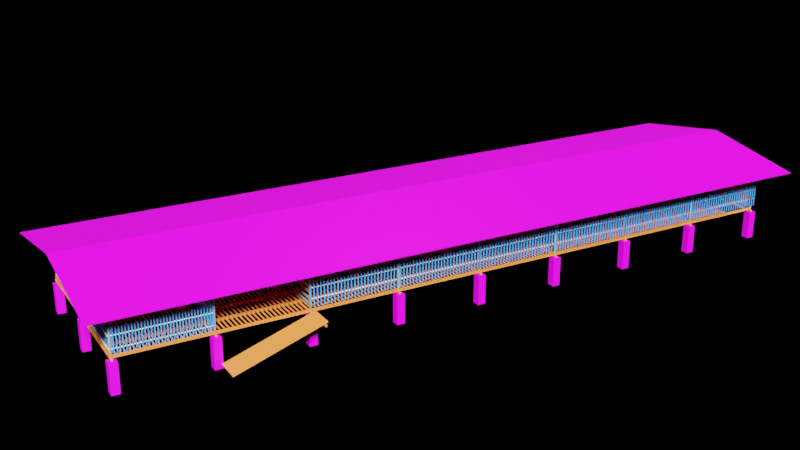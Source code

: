 # Source: kuojuan001_bind.blend  (saved by Blender 3.1.7; exported with 4.5.12 LTS)
import bpy
from mathutils import Matrix  # noqa: F401  (used for matrix-valued properties, if any)

bpy.ops.wm.read_factory_settings(use_empty=True)
scene = bpy.context.scene
scene.name = 'Scene'

# ---- collections
col_x = bpy.data.collections.new('弯羊圈'); scene.collection.children.link(col_x)
col_collection = bpy.data.collections.new('Collection'); scene.collection.children.link(col_collection)
col_x_1 = bpy.data.collections.new('大羊圈'); scene.collection.children.link(col_x_1)
col_1 = bpy.data.collections.new('1红专'); col_x_1.children.link(col_1)
col_2 = bpy.data.collections.new('2钢管'); col_x_1.children.link(col_2)
col_3 = bpy.data.collections.new('3千斤方'); col_x_1.children.link(col_3)
col_4 = bpy.data.collections.new('4羊床'); col_x_1.children.link(col_4)
col_5 = bpy.data.collections.new('5竹围栏'); col_x_1.children.link(col_5)
col_6 = bpy.data.collections.new('6胶合板'); col_x_1.children.link(col_6)
col_7 = bpy.data.collections.new('7屋顶小梁'); col_x_1.children.link(col_7)
col_8 = bpy.data.collections.new('8楼梯'); col_x_1.children.link(col_8)
col_9 = bpy.data.collections.new('9钢瓦'); col_x_1.children.link(col_9)
col_cheku = bpy.data.collections.new('cheku'); scene.collection.children.link(col_cheku)
col_x_2 = bpy.data.collections.new('基础'); scene.collection.children.link(col_x_2)
col_collection_6 = bpy.data.collections.new('Collection 6'); scene.collection.children.link(col_collection_6)

# ---- images (referenced by path relative to the original .blend; pixels are not part of the script)
import os
ASSET_DIR = os.environ.get("B2B_ASSET_DIR", "")  # directory of the original .blend (textures are referenced by path, not embedded)
HERE = os.path.dirname(os.path.abspath(__file__))  # packed textures are extracted next to this script under _unpacked/

def load_image(name, relpath, width, height, colorspace="sRGB"):
    """Load a texture the original file referenced (path relative to the .blend, or extracted next to this script)."""
    p = next((c for c in (os.path.join(HERE, relpath), os.path.join(ASSET_DIR, relpath)) if relpath and os.path.exists(c)), "")
    if p:
        img = bpy.data.images.load(p, check_existing=True)
        img.name = name
    else:  # same state as the original file: an image datablock whose file is absent (Cycles renders it pink)
        img = bpy.data.images.new(name, width, height)
        img.source = "FILE"
        img.filepath = "//" + (relpath or name)
    img.colorspace_settings.name = colorspace
    return img
img_blue_gangwa_jpg = load_image('blue_gangwa.jpg', 'blue_gangwa.jpg', 1024, 1024, 'sRGB')
img_redzhuan_jpg = load_image('redzhuan.jpg', 'redzhuan.jpg', 1024, 1024, 'sRGB')

# ---- materials (node trees are filled in below, after node groups)
mat_ganguang = bpy.data.materials.new('ganguang')
mat_caigangwac = bpy.data.materials.new('caigangwac')
mat_mu_se = bpy.data.materials.new('mu木se色')
mat_lanshebu = bpy.data.materials.new('lanshebu拦射不')
mat_red_zhuan = bpy.data.materials.new('red_zhuan')

# ---- material node trees
mat_ganguang.use_nodes = True; mat_ganguang.node_tree.nodes.clear()
_N = mat_ganguang.node_tree.nodes; _L = mat_ganguang.node_tree.links
n0 = _N.new('ShaderNodeBsdfPrincipled'); n0.name = 'Principled BSDF'; n0.location = (10, 300)
n0.distribution = 'GGX'
n0.subsurface_method = 'RANDOM_WALK_SKIN'
n0.inputs[3].default_value = 1.45
n0.inputs[27].default_value = (0.0, 0.0, 0.0, 1.0)
n0.inputs[28].default_value = 1.0
n1 = _N.new('ShaderNodeOutputMaterial'); n1.name = 'Material Output'; n1.location = (300, 300)
n2 = _N.new('ShaderNodeRGB'); n2.name = 'RGB'; n2.location = (-280, 280)
n2.outputs[0].default_value = (0.2572, 0.2613, 0.2738, 1.0)
_L.new(n0.outputs[0], n1.inputs[0])
_L.new(n2.outputs[0], n0.inputs[0])
n1.is_active_output = True
mat_caigangwac.use_nodes = True; mat_caigangwac.node_tree.nodes.clear()
_N = mat_caigangwac.node_tree.nodes; _L = mat_caigangwac.node_tree.links
n0 = _N.new('ShaderNodeBsdfPrincipled'); n0.name = 'Principled BSDF'; n0.location = (10, 300)
n0.distribution = 'GGX'
n0.subsurface_method = 'RANDOM_WALK_SKIN'
n0.inputs[3].default_value = 1.45
n0.inputs[27].default_value = (0.0, 0.0, 0.0, 1.0)
n0.inputs[28].default_value = 1.0
n1 = _N.new('ShaderNodeOutputMaterial'); n1.name = 'Material Output'; n1.location = (300, 300)
n2 = _N.new('ShaderNodeTexImage'); n2.name = '图像纹理'; n2.location = (-280, 280)
n2.image = img_blue_gangwa_jpg
_L.new(n0.outputs[0], n1.inputs[0])
_L.new(n2.outputs[0], n0.inputs[0])
n1.is_active_output = True
mat_mu_se.use_nodes = True; mat_mu_se.node_tree.nodes.clear()
_N = mat_mu_se.node_tree.nodes; _L = mat_mu_se.node_tree.links
n0 = _N.new('ShaderNodeBsdfPrincipled'); n0.name = 'Principled BSDF'; n0.location = (10, 300)
n0.distribution = 'GGX'
n0.subsurface_method = 'RANDOM_WALK_SKIN'
n0.inputs[0].default_value = (0.8, 0.1934, 0.04274, 1.0)
n0.inputs[3].default_value = 1.45
n0.inputs[27].default_value = (0.0, 0.0, 0.0, 1.0)
n0.inputs[28].default_value = 1.0
n1 = _N.new('ShaderNodeOutputMaterial'); n1.name = 'Material Output'; n1.location = (300, 300)
_L.new(n0.outputs[0], n1.inputs[0])
n1.is_active_output = True
mat_lanshebu.use_nodes = True; mat_lanshebu.node_tree.nodes.clear()
_N = mat_lanshebu.node_tree.nodes; _L = mat_lanshebu.node_tree.links
n0 = _N.new('ShaderNodeBsdfPrincipled'); n0.name = 'Principled BSDF'; n0.location = (10, 300)
n0.distribution = 'GGX'
n0.subsurface_method = 'RANDOM_WALK_SKIN'
n0.inputs[0].default_value = (0.05056, 0.2668, 0.8, 1.0)
n0.inputs[3].default_value = 1.45
n0.inputs[27].default_value = (0.0, 0.0, 0.0, 1.0)
n0.inputs[28].default_value = 1.0
n1 = _N.new('ShaderNodeOutputMaterial'); n1.name = 'Material Output'; n1.location = (300, 300)
_L.new(n0.outputs[0], n1.inputs[0])
n1.is_active_output = True
mat_red_zhuan.use_nodes = True; mat_red_zhuan.node_tree.nodes.clear()
_N = mat_red_zhuan.node_tree.nodes; _L = mat_red_zhuan.node_tree.links
n0 = _N.new('ShaderNodeBsdfPrincipled'); n0.name = 'Principled BSDF'; n0.location = (10, 300)
n0.distribution = 'GGX'
n0.subsurface_method = 'RANDOM_WALK_SKIN'
n0.inputs[3].default_value = 1.45
n0.inputs[27].default_value = (0.0, 0.0, 0.0, 1.0)
n0.inputs[28].default_value = 1.0
n1 = _N.new('ShaderNodeOutputMaterial'); n1.name = 'Material Output'; n1.location = (300, 300)
n2 = _N.new('ShaderNodeTexImage'); n2.name = '图像纹理'; n2.location = (-280, 280)
n2.image = img_redzhuan_jpg
_L.new(n0.outputs[0], n1.inputs[0])
_L.new(n2.outputs[0], n0.inputs[0])
n1.is_active_output = True

# ---- cameras
cam_x = bpy.data.cameras.new('摄像机')

# ---- lights
light_light_001 = bpy.data.lights.new('Light.001', 'POINT')
light_light_001.transmission_factor = 0.0
light_light_001.energy = 1000.0
light_light_001.shadow_soft_size = 0.1
light_light_001.shadow_maximum_resolution = 0.006
light_light_001.use_absolute_resolution = True
light_light = bpy.data.lights.new('Light', 'SUN')
light_light.color = (0.9056, 1.0, 0.9386)
light_light.specular_factor = 0.4715
light_light.diffuse_factor = 0.3057
light_light.transmission_factor = 0.0
light_light.volume_factor = 0.4508
light_light.angle = 0.1993
light_light.shadow_soft_size = 0.1
light_light.shadow_cascade_max_distance = 1000.0

# ---- meshes
me_002 = bpy.data.meshes.new('柱体.002')
me_002.from_pydata([(-2.325e-05, -0.02819, -0.5952), (-2.325e-05, -0.02819, 0.5952), (-0.007319, -0.02722, -0.5952), (-0.007319, -0.02722, 0.5952), (-0.01412, -0.0244, -0.5952), (-0.01412, -0.0244, 0.5952), (-0.01995, -0.01992, -0.5952), (-0.01995, -0.01992, 0.5952), (-0.02443, -0.01408, -0.5952), (-0.02443, -0.01408, 0.5952), (-0.02724, -0.007274, -0.5952), (-0.02724, -0.007274, 0.5952), (-0.02819, 2.386e-05, -0.5952), (-0.02819, 2.386e-05, 0.5952), (-0.02722, 0.007318, -0.5952), (-0.02722, 0.007318, 0.5952), (-0.0244, 0.01412, -0.5952), (-0.0244, 0.01412, 0.5952), (-0.01992, 0.01995, -0.5952), (-0.01992, 0.01995, 0.5952), (-0.01408, 0.02442, -0.5952), (-0.01408, 0.02442, 0.5952), (-0.007274, 0.02724, -0.5952), (-0.007274, 0.02724, 0.5952), (2.312e-05, 0.02819, -0.5952), (2.312e-05, 0.02819, 0.5952), (0.007319, 0.02722, -0.5952), (0.007319, 0.02722, 0.5952), (0.01412, 0.0244, -0.5952), (0.01412, 0.0244, 0.5952), (0.01995, 0.01992, -0.5952), (0.01995, 0.01992, 0.5952), (0.02443, 0.01408, -0.5952), (0.02443, 0.01408, 0.5952), (0.02724, 0.007274, -0.5952), (0.02724, 0.007274, 0.5952), (0.02819, -2.382e-05, -0.5952), (0.02819, -2.382e-05, 0.5952), (0.02722, -0.007319, -0.5952), (0.02722, -0.007319, 0.5952), (0.0244, -0.01412, -0.5952), (0.0244, -0.01412, 0.5952), (0.01992, -0.01995, -0.5952), (0.01992, -0.01995, 0.5952), (0.01408, -0.02442, -0.5952), (0.01408, -0.02442, 0.5952), (0.007274, -0.02724, -0.5952), (0.007274, -0.02724, 0.5952)], [], [(0, 1, 3, 2), (2, 3, 5, 4), (4, 5, 7, 6), (6, 7, 9, 8), (8, 9, 11, 10), (10, 11, 13, 12), (12, 13, 15, 14), (14, 15, 17, 16), (16, 17, 19, 18), (18, 19, 21, 20), (20, 21, 23, 22), (22, 23, 25, 24), (24, 25, 27, 26), (26, 27, 29, 28), (28, 29, 31, 30), (30, 31, 33, 32), (32, 33, 35, 34), (34, 35, 37, 36), (36, 37, 39, 38), (38, 39, 41, 40), (40, 41, 43, 42), (42, 43, 45, 44), (3, 1, 47, 45, 43, 41, 39, 37, 35, 33, 31, 29, 27, 25, 23, 21, 19, 17, 15, 13, 11, 9, 7, 5), (44, 45, 47, 46), (46, 47, 1, 0), (0, 2, 4, 6, 8, 10, 12, 14, 16, 18, 20, 22, 24, 26, 28, 30, 32, 34, 36, 38, 40, 42, 44, 46)])
_uv = me_002.uv_layers.new(name='UV 贴图')
_uv.uv.foreach_set('vector', [1.0, 0.5, 1.0, 1.0, 0.9583, 1.0, 0.9583, 0.5, 0.9583, 0.5, 0.9583, 1.0, 0.9167, 1.0, 0.9167, 0.5, 0.9167, 0.5, 0.9167, 1.0, 0.875, 1.0, 0.875, 0.5, 0.875, 0.5, 0.875, 1.0, 0.8333, 1.0, 0.8333, 0.5, 0.8333, 0.5, 0.8333, 1.0, 0.7917, 1.0, 0.7917, 0.5, 0.7917, 0.5, 0.7917, 1.0, 0.75, 1.0, 0.75, 0.5, 0.75, 0.5, 0.75, 1.0, 0.7083, 1.0, 0.7083, 0.5, 0.7083, 0.5, 0.7083, 1.0, 0.6667, 1.0, 0.6667, 0.5, 0.6667, 0.5, 0.6667, 1.0, 0.625, 1.0, 0.625, 0.5, 0.625, 0.5, 0.625, 1.0, 0.5833, 1.0, 0.5833, 0.5, 0.5833, 0.5, 0.5833, 1.0, 0.5417, 1.0, 0.5417, 0.5, 0.5417, 0.5, 0.5417, 1.0, 0.5, 1.0, 0.5, 0.5, 0.5, 0.5, 0.5, 1.0, 0.4583, 1.0, 0.4583, 0.5, 0.4583, 0.5, 0.4583, 1.0, 0.4167, 1.0, 0.4167, 0.5, 0.4167, 0.5, 0.4167, 1.0, 0.375, 1.0, 0.375, 0.5, 0.375, 0.5, 0.375, 1.0, 0.3333, 1.0, 0.3333, 0.5, 0.3333, 0.5, 0.3333, 1.0, 0.2917, 1.0, 0.2917, 0.5, 0.2917, 0.5, 0.2917, 1.0, 0.25, 1.0, 0.25, 0.5, 0.25, 0.5, 0.25, 1.0, 0.2083, 1.0, 0.2083, 0.5, 0.2083, 0.5, 0.2083, 1.0, 0.1667, 1.0, 0.1667, 0.5, 0.1667, 0.5, 0.1667, 1.0, 0.125, 1.0, 0.125, 0.5, 0.125, 0.5, 0.125, 1.0, 0.08333, 1.0, 0.08333, 0.5, 0.3121, 0.4818, 0.25, 0.49, 0.1879, 0.4818, 0.13, 0.4578, 0.08029, 0.4197, 0.04215, 0.37, 0.01818, 0.3121, 0.01, 0.25, 0.01818, 0.1879, 0.04215, 0.13, 0.08029, 0.08029, 0.13, 0.04215, 0.1879, 0.01818, 0.25, 0.01, 0.3121, 0.01818, 0.37, 0.04215, 0.4197, 0.08029, 0.4578, 0.13, 0.4818, 0.1879, 0.49, 0.25, 0.4818, 0.3121, 0.4578, 0.37, 0.4197, 0.4197, 0.37, 0.4578, 0.08333, 0.5, 0.08333, 1.0, 0.04167, 1.0, 0.04167, 0.5, 0.04167, 0.5, 0.04167, 1.0, -1.863e-07, 1.0, -1.863e-07, 0.5, 0.75, 0.49, 0.8121, 0.4818, 0.87, 0.4578, 0.9197, 0.4197, 0.9578, 0.37, 0.9818, 0.3121, 0.99, 0.25, 0.9818, 0.1879, 0.9578, 0.13, 0.9197, 0.08029, 0.87, 0.04215, 0.8121, 0.01818, 0.75, 0.01, 0.6879, 0.01818, 0.63, 0.04215, 0.5803, 0.08029, 0.5422, 0.13, 0.5182, 0.1879, 0.51, 0.25, 0.5182, 0.3121, 0.5422, 0.37, 0.5803, 0.4197, 0.63, 0.4578, 0.6879, 0.4818])
me_002.materials.append(mat_ganguang)
me_002.use_remesh_fix_poles = True
me_002.use_remesh_preserve_attributes = False
me_002.update()
me_001 = bpy.data.meshes.new('平面.001')
me_001.from_pydata([(-1.0, -1.0, -0.1115), (1.0, -1.0, -0.1115), (-1.0, 1.0, -0.1115), (1.0, 1.0, -0.1115), (-2.98e-08, -1.0, 0.1115), (-2.98e-08, 1.0, 0.1115)], [], [(4, 1, 3, 5), (0, 4, 5, 2)])
_uv = me_001.uv_layers.new(name='UV 贴图')
_uv.uv.foreach_set('vector', [0.5, 0.0, 1.0, 0.0, 1.0, 1.0, 0.5, 1.0, 0.0, 0.0, 0.5, 0.0, 0.5, 1.0, 0.0, 1.0])
me_001.materials.append(mat_caigangwac)
me_001.use_remesh_fix_poles = True
me_001.use_remesh_preserve_attributes = False
me_001.update()
me_014 = bpy.data.meshes.new('立方体.014')
me_014.from_pydata([(-1.0, -0.7271, -0.5239), (-1.0, -0.7271, 0.5239), (-1.0, 0.7271, -0.5239), (-1.0, 0.7271, 0.5239), (1.0, -0.7271, -0.5239), (1.0, -0.7271, 0.5239), (1.0, 0.7271, -0.5239), (1.0, 0.7271, 0.5239)], [], [(0, 1, 3, 2), (2, 3, 7, 6), (6, 7, 5, 4), (4, 5, 1, 0), (2, 6, 4, 0), (7, 3, 1, 5)])
_uv = me_014.uv_layers.new(name='UV 贴图')
_uv.uv.foreach_set('vector', [0.375, 0.0, 0.625, 0.0, 0.625, 0.25, 0.375, 0.25, 0.375, 0.25, 0.625, 0.25, 0.625, 0.5, 0.375, 0.5, 0.375, 0.5, 0.625, 0.5, 0.625, 0.75, 0.375, 0.75, 0.375, 0.75, 0.625, 0.75, 0.625, 1.0, 0.375, 1.0, 0.125, 0.5, 0.375, 0.5, 0.375, 0.75, 0.125, 0.75, 0.625, 0.5, 0.875, 0.5, 0.875, 0.75, 0.625, 0.75])
me_014.materials.append(mat_mu_se)
me_014.use_remesh_fix_poles = True
me_014.use_remesh_preserve_attributes = False
me_014.update()
me_017 = bpy.data.meshes.new('立方体.017')
me_017.from_pydata([(-0.6253, 255.7, -0.8342), (-0.6253, 255.7, 1.166), (-0.6253, 257.7, -0.8342), (-0.6253, 257.7, 1.166), (1.375, 255.7, -0.8342), (1.375, 255.7, 1.166), (1.375, 257.7, -0.8342), (1.375, 257.7, 1.166), (-0.6212, 257.7, -0.8342), (-0.6212, 257.7, 1.166), (-0.6212, 255.7, -0.8342), (-0.6212, 255.7, 1.166), (-0.6253, -0.1159, -0.8342), (-0.6253, -0.1159, 1.166), (-0.6212, -0.1159, 1.166), (-0.6212, -0.1159, -0.8342), (-0.6253, -2.086, -0.8342), (-0.6253, -2.086, 1.166), (-0.6212, -2.086, 1.166), (-0.6212, -2.086, -0.8342), (-0.6253, -0.1159, -0.8342), (-0.6212, -0.1159, -0.8342), (-0.6253, -2.086, -0.8342), (-0.6212, -2.086, -0.8342), (0.3674, -0.1159, 1.168), (0.3674, -0.1159, -0.8323), (0.3674, -2.086, 1.168), (0.3674, -2.086, -0.8323), (0.3791, -0.1159, 1.168), (0.3791, -0.1159, -0.8323), (0.3791, -2.086, 1.168), (0.3791, -2.086, -0.8323), (0.3674, -0.1159, -0.8323), (0.3674, -2.086, -0.8323), (0.3791, -0.1159, -0.8323), (0.3791, -2.086, -0.8323), (0.3674, -253.1, 1.168), (0.3674, -253.1, -0.8323), (0.3791, -253.1, 1.168), (0.3791, -253.1, -0.8323), (0.3674, -255.9, 1.168), (0.3674, -255.9, -0.8323), (0.3791, -255.9, 1.168), (0.3791, -255.9, -0.8323), (-0.1246, -253.1, 1.167), (-0.1246, -253.1, -0.8331), (-0.1246, -255.9, 1.167), (-0.1246, -255.9, -0.8331)], [], [(0, 1, 3, 2), (8, 9, 7, 6), (6, 7, 5, 4), (11, 1, 13, 14), (8, 6, 4, 10), (9, 3, 1, 11), (7, 9, 11, 5), (2, 8, 10, 0), (4, 5, 11, 10), (2, 3, 9, 8), (19, 16, 22, 23), (10, 11, 14, 15), (0, 10, 15, 12), (1, 0, 12, 13), (19, 18, 17, 16), (13, 12, 16, 17), (14, 18, 26, 24), (14, 13, 17, 18), (20, 21, 23, 22), (12, 15, 21, 20), (16, 12, 20, 22), (15, 19, 23, 21), (27, 25, 32, 33), (18, 19, 27, 26), (15, 14, 24, 25), (19, 15, 25, 27), (29, 28, 30, 31), (25, 24, 28, 29), (24, 26, 30, 28), (30, 26, 36, 38), (33, 32, 34, 35), (31, 27, 33, 35), (25, 29, 34, 32), (29, 31, 35, 34), (36, 37, 45, 44), (27, 31, 39, 37), (31, 30, 38, 39), (26, 27, 37, 36), (40, 41, 43, 42), (38, 36, 40, 42), (39, 38, 42, 43), (37, 39, 43, 41), (44, 45, 47, 46), (37, 41, 47, 45), (41, 40, 46, 47), (40, 36, 44, 46)])
_uv = me_017.uv_layers.new(name='UV 贴图')
_uv.uv.foreach_set('vector', [0.375, 0.0, 0.625, 0.0, 0.625, 0.25, 0.375, 0.25, 0.375, 0.375, 0.625, 0.375, 0.625, 0.5, 0.375, 0.5, 0.375, 0.5, 0.625, 0.5, 0.625, 0.75, 0.375, 0.75, 0.75, 0.75, 0.875, 0.75, 0.875, 0.75, 0.75, 0.75, 0.25, 0.5, 0.375, 0.5, 0.375, 0.75, 0.25, 0.75, 0.75, 0.5, 0.875, 0.5, 0.875, 0.75, 0.75, 0.75, 0.625, 0.5, 0.75, 0.5, 0.75, 0.75, 0.625, 0.75, 0.125, 0.5, 0.25, 0.5, 0.25, 0.75, 0.125, 0.75, 0.375, 0.75, 0.625, 0.75, 0.625, 0.875, 0.375, 0.875, 0.375, 0.25, 0.625, 0.25, 0.625, 0.375, 0.375, 0.375, 0.375, 0.875, 0.375, 1.0, 0.375, 1.0, 0.375, 0.875, 0.375, 0.875, 0.625, 0.875, 0.625, 0.875, 0.375, 0.875, 0.125, 0.75, 0.25, 0.75, 0.25, 0.75, 0.125, 0.75, 0.625, 0.0, 0.375, 0.0, 0.375, 0.0, 0.625, 0.0, 0.375, 0.875, 0.625, 0.875, 0.625, 1.0, 0.375, 1.0, 0.625, 0.0, 0.375, 0.0, 0.375, 0.0, 0.625, 0.0, 0.75, 0.75, 0.75, 0.75, 0.75, 0.75, 0.75, 0.75, 0.75, 0.75, 0.875, 0.75, 0.875, 0.75, 0.75, 0.75, 0.125, 0.75, 0.25, 0.75, 0.25, 0.75, 0.125, 0.75, 0.125, 0.75, 0.25, 0.75, 0.25, 0.75, 0.125, 0.75, 0.375, 0.0, 0.375, 0.0, 0.375, 0.0, 0.375, 0.0, 0.375, 0.875, 0.375, 0.875, 0.375, 0.875, 0.375, 0.875, 0.375, 0.875, 0.375, 0.875, 0.375, 0.875, 0.375, 0.875, 0.625, 0.875, 0.375, 0.875, 0.375, 0.875, 0.625, 0.875, 0.375, 0.875, 0.625, 0.875, 0.625, 0.875, 0.375, 0.875, 0.375, 0.875, 0.375, 0.875, 0.375, 0.875, 0.375, 0.875, 0.375, 0.875, 0.625, 0.875, 0.625, 0.875, 0.375, 0.875, 0.375, 0.875, 0.625, 0.875, 0.625, 0.875, 0.375, 0.875, 0.75, 0.75, 0.75, 0.75, 0.75, 0.75, 0.75, 0.75, 0.75, 0.75, 0.75, 0.75, 0.75, 0.75, 0.75, 0.75, 0.375, 0.875, 0.375, 0.875, 0.375, 0.875, 0.375, 0.875, 0.375, 0.875, 0.375, 0.875, 0.375, 0.875, 0.375, 0.875, 0.375, 0.875, 0.375, 0.875, 0.375, 0.875, 0.375, 0.875, 0.375, 0.875, 0.375, 0.875, 0.375, 0.875, 0.375, 0.875, 0.625, 0.875, 0.375, 0.875, 0.375, 0.875, 0.625, 0.875, 0.375, 0.875, 0.375, 0.875, 0.375, 0.875, 0.375, 0.875, 0.375, 0.875, 0.625, 0.875, 0.625, 0.875, 0.375, 0.875, 0.625, 0.875, 0.375, 0.875, 0.375, 0.875, 0.625, 0.875, 0.625, 0.875, 0.375, 0.875, 0.375, 0.875, 0.625, 0.875, 0.75, 0.75, 0.75, 0.75, 0.75, 0.75, 0.75, 0.75, 0.375, 0.875, 0.625, 0.875, 0.625, 0.875, 0.375, 0.875, 0.375, 0.875, 0.375, 0.875, 0.375, 0.875, 0.375, 0.875, 0.625, 0.875, 0.375, 0.875, 0.375, 0.875, 0.625, 0.875, 0.375, 0.875, 0.375, 0.875, 0.375, 0.875, 0.375, 0.875, 0.375, 0.875, 0.625, 0.875, 0.625, 0.875, 0.375, 0.875, 0.75, 0.75, 0.75, 0.75, 0.75, 0.75, 0.75, 0.75])
me_017.materials.append(None)
me_017.use_remesh_fix_poles = True
me_017.use_remesh_preserve_attributes = False
me_017.update()
me_018 = bpy.data.meshes.new('立方体.018')
me_018.from_pydata([(0.003949, -253.2, -1.0), (0.003949, -253.2, 1.0), (-0.003949, -253.2, -1.0), (-0.003949, -253.2, 1.0), (0.003949, 253.2, -1.0), (0.003949, 253.2, 1.0), (-0.003949, 253.2, -1.0), (-0.003949, 253.2, 1.0)], [], [(0, 1, 3, 2), (2, 3, 7, 6), (6, 7, 5, 4), (4, 5, 1, 0), (2, 6, 4, 0), (7, 3, 1, 5)])
_uv = me_018.uv_layers.new(name='UV 贴图')
_uv.uv.foreach_set('vector', [0.375, 0.0, 0.625, 0.0, 0.625, 0.25, 0.375, 0.25, 0.375, 0.25, 0.625, 0.25, 0.625, 0.5, 0.375, 0.5, 0.375, 0.5, 0.625, 0.5, 0.625, 0.75, 0.375, 0.75, 0.375, 0.75, 0.625, 0.75, 0.625, 1.0, 0.375, 1.0, 0.125, 0.5, 0.375, 0.5, 0.375, 0.75, 0.125, 0.75, 0.625, 0.5, 0.875, 0.5, 0.875, 0.75, 0.625, 0.75])
me_018.use_remesh_fix_poles = True
me_018.use_remesh_preserve_attributes = False
me_018.update()
me_019 = bpy.data.meshes.new('立方体.019')
me_019.from_pydata([(1.4, -0.1, 0.6523), (1.4, -0.1, 0.8523), (1.4, 0.1, 0.6523), (1.4, 0.1, 0.8523), (1.6, -0.1, 0.6523), (1.6, -0.1, 0.8523), (1.6, 0.1, 0.6523), (1.6, 0.1, 0.8523), (-1.463, 0.1, 0.6523), (-1.463, -0.1, 0.6523), (-1.463, -0.1, 0.8523), (-1.463, 0.1, 0.8523), (-1.61, 0.1, 0.6523), (-1.61, -0.1, 0.6523), (-1.61, -0.1, 0.8523), (-1.61, 0.1, 0.8523), (1.4, 0.1, -0.2246), (1.4, -0.1, -0.2246), (1.6, 0.1, -0.2246), (1.6, -0.1, -0.2246), (1.4, 0.1, -0.3702), (1.4, -0.1, -0.3702), (1.6, 0.1, -0.3702), (1.6, -0.1, -0.3702), (1.4, 0.1, -0.6973), (1.4, -0.1, -0.6973), (1.6, 0.1, -0.6973), (1.6, -0.1, -0.6973), (1.4, 0.1, -0.8703), (1.4, -0.1, -0.8703), (1.6, 0.1, -0.8703), (1.6, -0.1, -0.8703), (-1.463, 0.1, -0.6973), (-1.463, -0.1, -0.6973), (-1.463, 0.1, -0.8703), (-1.463, -0.1, -0.8703), (-1.61, 0.1, -0.6973), (-1.61, -0.1, -0.6973), (-1.61, 0.1, -0.8703), (-1.61, -0.1, -0.8703), (-1.463, 0.1, -0.3737), (-1.463, -0.1, -0.3737), (-1.61, 0.1, -0.3737), (-1.61, -0.1, -0.3737), (-1.463, 0.1, -0.2246), (-1.463, -0.1, -0.2246), (1.6, -0.1, 0.1879), (1.4, -0.1, 0.1879), (1.6, 0.1, 0.1879), (1.4, 0.1, 0.1879), (-1.61, 0.1, -0.2246), (-1.61, -0.1, -0.2246), (1.6, 0.1, 0.3566), (1.4, 0.1, 0.3566), (1.4, -0.1, 0.3566), (1.6, -0.1, 0.3566), (-1.463, 0.1, 0.1879), (-1.61, 0.1, 0.1879), (-1.61, -0.1, 0.1879), (-1.463, -0.1, 0.1879), (-1.61, -0.1, 0.3566), (-1.463, 0.1, 0.3566), (-1.61, 0.1, 0.3566), (-1.463, -0.1, 0.3566)], [], [(3, 2, 8, 11), (2, 3, 7, 6), (6, 7, 5, 4), (4, 5, 1, 0), (48, 46, 19, 18), (7, 3, 1, 5), (10, 11, 15, 14), (0, 1, 10, 9), (1, 3, 11, 10), (2, 0, 9, 8), (13, 14, 15, 12), (58, 57, 50, 51), (11, 8, 12, 15), (9, 10, 14, 13), (19, 17, 21, 23), (46, 47, 17, 19), (49, 48, 18, 16), (47, 49, 16, 17), (22, 23, 27, 26), (16, 18, 22, 20), (18, 19, 23, 22), (21, 17, 45, 41), (27, 25, 29, 31), (21, 20, 24, 25), (23, 21, 25, 27), (20, 22, 26, 24), (28, 30, 31, 29), (24, 26, 30, 28), (26, 27, 31, 30), (29, 25, 33, 35), (35, 33, 37, 39), (28, 29, 35, 34), (24, 28, 34, 32), (25, 24, 32, 33), (37, 36, 38, 39), (33, 32, 40, 41), (32, 34, 38, 36), (34, 35, 39, 38), (51, 50, 42, 43), (32, 36, 42, 40), (37, 33, 41, 43), (36, 37, 43, 42), (20, 21, 41, 40), (16, 20, 40, 44), (17, 16, 44, 45), (45, 51, 43, 41), (57, 56, 44, 50), (56, 59, 45, 44), (59, 58, 51, 45), (50, 44, 40, 42), (53, 52, 48, 49), (55, 54, 47, 46), (52, 55, 46, 48), (6, 4, 55, 52), (4, 0, 54, 55), (2, 6, 52, 53), (0, 2, 53, 54), (63, 60, 58, 59), (63, 59, 47, 54), (62, 61, 56, 57), (60, 62, 57, 58), (13, 12, 62, 60), (12, 8, 61, 62), (8, 9, 63, 61), (9, 13, 60, 63), (61, 63, 54, 53), (56, 61, 53, 49), (59, 56, 49, 47)])
_uv = me_019.uv_layers.new(name='UV 贴图')
_uv.uv.foreach_set('vector', [0.625, 0.25, 0.375, 0.25, 0.375, 0.25, 0.625, 0.25, 0.375, 0.25, 0.625, 0.25, 0.625, 0.5, 0.375, 0.5, 0.375, 0.5, 0.625, 0.5, 0.625, 0.75, 0.375, 0.75, 0.375, 0.75, 0.625, 0.75, 0.625, 1.0, 0.375, 1.0, 0.375, 0.5, 0.375, 0.75, 0.375, 0.75, 0.375, 0.5, 0.625, 0.5, 0.875, 0.5, 0.875, 0.75, 0.625, 0.75, 0.875, 0.75, 0.875, 0.5, 0.875, 0.5, 0.875, 0.75, 0.375, 1.0, 0.625, 1.0, 0.625, 1.0, 0.375, 1.0, 0.875, 0.75, 0.875, 0.5, 0.875, 0.5, 0.875, 0.75, 0.125, 0.5, 0.125, 0.75, 0.125, 0.75, 0.125, 0.5, 0.375, 0.0, 0.625, 0.0, 0.625, 0.25, 0.375, 0.25, 0.375, 0.0, 0.375, 0.25, 0.375, 0.25, 0.375, 0.0, 0.625, 0.25, 0.375, 0.25, 0.375, 0.25, 0.625, 0.25, 0.375, 1.0, 0.625, 1.0, 0.625, 1.0, 0.375, 1.0, 0.375, 0.75, 0.375, 1.0, 0.375, 1.0, 0.375, 0.75, 0.375, 0.75, 0.375, 1.0, 0.375, 1.0, 0.375, 0.75, 0.375, 0.25, 0.375, 0.5, 0.375, 0.5, 0.375, 0.25, 0.125, 0.75, 0.125, 0.5, 0.125, 0.5, 0.125, 0.75, 0.375, 0.5, 0.375, 0.75, 0.375, 0.75, 0.375, 0.5, 0.375, 0.25, 0.375, 0.5, 0.375, 0.5, 0.375, 0.25, 0.375, 0.5, 0.375, 0.75, 0.375, 0.75, 0.375, 0.5, 0.375, 1.0, 0.375, 1.0, 0.375, 1.0, 0.375, 1.0, 0.375, 0.75, 0.375, 1.0, 0.375, 1.0, 0.375, 0.75, 0.125, 0.75, 0.125, 0.5, 0.125, 0.5, 0.125, 0.75, 0.375, 0.75, 0.375, 1.0, 0.375, 1.0, 0.375, 0.75, 0.375, 0.25, 0.375, 0.5, 0.375, 0.5, 0.375, 0.25, 0.125, 0.5, 0.375, 0.5, 0.375, 0.75, 0.125, 0.75, 0.375, 0.25, 0.375, 0.5, 0.375, 0.5, 0.375, 0.25, 0.375, 0.5, 0.375, 0.75, 0.375, 0.75, 0.375, 0.5, 0.375, 1.0, 0.375, 1.0, 0.375, 1.0, 0.375, 1.0, 0.375, 1.0, 0.375, 1.0, 0.375, 1.0, 0.375, 1.0, 0.125, 0.5, 0.125, 0.75, 0.125, 0.75, 0.125, 0.5, 0.375, 0.25, 0.375, 0.25, 0.375, 0.25, 0.375, 0.25, 0.125, 0.75, 0.125, 0.5, 0.125, 0.5, 0.125, 0.75, 0.125, 0.75, 0.125, 0.5, 0.125, 0.5, 0.125, 0.75, 0.125, 0.75, 0.125, 0.5, 0.125, 0.5, 0.125, 0.75, 0.375, 0.25, 0.375, 0.25, 0.375, 0.25, 0.375, 0.25, 0.125, 0.5, 0.125, 0.75, 0.125, 0.75, 0.125, 0.5, 0.375, 0.0, 0.375, 0.25, 0.125, 0.5, 0.125, 0.75, 0.375, 0.25, 0.375, 0.25, 0.375, 0.25, 0.375, 0.25, 0.375, 1.0, 0.375, 1.0, 0.375, 1.0, 0.375, 1.0, 0.125, 0.5, 0.125, 0.75, 0.125, 0.75, 0.125, 0.5, 0.125, 0.5, 0.125, 0.75, 0.125, 0.75, 0.125, 0.5, 0.375, 0.25, 0.375, 0.25, 0.375, 0.25, 0.375, 0.25, 0.125, 0.75, 0.125, 0.5, 0.125, 0.5, 0.125, 0.75, 0.375, 1.0, 0.375, 1.0, 0.375, 1.0, 0.375, 1.0, 0.375, 0.25, 0.375, 0.25, 0.375, 0.25, 0.375, 0.25, 0.125, 0.5, 0.125, 0.75, 0.125, 0.75, 0.125, 0.5, 0.375, 1.0, 0.375, 1.0, 0.375, 1.0, 0.375, 1.0, 0.375, 0.25, 0.375, 0.25, 0.375, 0.25, 0.375, 0.25, 0.375, 0.25, 0.375, 0.5, 0.375, 0.5, 0.375, 0.25, 0.375, 0.75, 0.375, 1.0, 0.375, 1.0, 0.375, 0.75, 0.375, 0.5, 0.375, 0.75, 0.375, 0.75, 0.375, 0.5, 0.375, 0.5, 0.375, 0.75, 0.375, 0.75, 0.375, 0.5, 0.375, 0.75, 0.375, 1.0, 0.375, 1.0, 0.375, 0.75, 0.375, 0.25, 0.375, 0.5, 0.375, 0.5, 0.375, 0.25, 0.125, 0.75, 0.125, 0.5, 0.125, 0.5, 0.125, 0.75, 0.375, 1.0, 0.375, 1.0, 0.375, 1.0, 0.375, 1.0, 0.375, 1.0, 0.375, 1.0, 0.375, 1.0, 0.375, 1.0, 0.375, 0.25, 0.375, 0.25, 0.375, 0.25, 0.375, 0.25, 0.375, 0.0, 0.375, 0.25, 0.375, 0.25, 0.375, 0.0, 0.375, 0.0, 0.375, 0.25, 0.375, 0.25, 0.375, 0.0, 0.375, 0.25, 0.375, 0.25, 0.375, 0.25, 0.375, 0.25, 0.125, 0.5, 0.125, 0.75, 0.125, 0.75, 0.125, 0.5, 0.375, 1.0, 0.375, 1.0, 0.375, 1.0, 0.375, 1.0, 0.125, 0.5, 0.125, 0.75, 0.125, 0.75, 0.125, 0.5, 0.375, 0.25, 0.375, 0.25, 0.375, 0.25, 0.375, 0.25, 0.125, 0.75, 0.125, 0.5, 0.125, 0.5, 0.125, 0.75])
me_019.materials.append(mat_ganguang)
me_019.use_remesh_fix_poles = True
me_019.use_remesh_preserve_attributes = False
me_019.update()
me_020 = bpy.data.meshes.new('立方体.020')
me_020.from_pydata([(-0.14, -0.14, -0.14), (-0.14, -0.14, 0.14), (-0.14, 0.14, -0.14), (-0.14, 0.14, 0.14), (0.14, -0.14, -0.14), (0.14, -0.14, 0.14), (0.14, 0.14, -0.14), (0.14, 0.14, 0.14)], [], [(0, 1, 3, 2), (2, 3, 7, 6), (6, 7, 5, 4), (4, 5, 1, 0), (2, 6, 4, 0), (7, 3, 1, 5)])
_uv = me_020.uv_layers.new(name='UV 贴图')
_uv.uv.foreach_set('vector', [0.375, 0.0, 0.625, 0.0, 0.625, 0.25, 0.375, 0.25, 0.375, 0.25, 0.625, 0.25, 0.625, 0.5, 0.375, 0.5, 0.375, 0.5, 0.625, 0.5, 0.625, 0.75, 0.375, 0.75, 0.375, 0.75, 0.625, 0.75, 0.625, 1.0, 0.375, 1.0, 0.125, 0.5, 0.375, 0.5, 0.375, 0.75, 0.125, 0.75, 0.625, 0.5, 0.875, 0.5, 0.875, 0.75, 0.625, 0.75])
me_020.materials.append(None)
me_020.use_remesh_fix_poles = True
me_020.use_remesh_preserve_attributes = False
me_020.update()
me_025 = bpy.data.meshes.new('立方体.025')
me_025.from_pydata([(-0.14, -0.14, -0.14), (-0.14, -0.14, 0.14), (-0.14, 0.14, -0.14), (-0.14, 0.14, 0.14), (0.14, -0.14, -0.14), (0.14, -0.14, 0.14), (0.14, 0.14, -0.14), (0.14, 0.14, 0.14)], [], [(0, 1, 3, 2), (2, 3, 7, 6), (6, 7, 5, 4), (4, 5, 1, 0), (2, 6, 4, 0), (7, 3, 1, 5)])
_uv = me_025.uv_layers.new(name='UV 贴图')
_uv.uv.foreach_set('vector', [0.375, 0.0, 0.625, 0.0, 0.625, 0.25, 0.375, 0.25, 0.375, 0.25, 0.625, 0.25, 0.625, 0.5, 0.375, 0.5, 0.375, 0.5, 0.625, 0.5, 0.625, 0.75, 0.375, 0.75, 0.375, 0.75, 0.625, 0.75, 0.625, 1.0, 0.375, 1.0, 0.125, 0.5, 0.375, 0.5, 0.375, 0.75, 0.125, 0.75, 0.625, 0.5, 0.875, 0.5, 0.875, 0.75, 0.625, 0.75])
me_025.materials.append(None)
me_025.use_remesh_fix_poles = True
me_025.use_remesh_preserve_attributes = False
me_025.update()
me_026 = bpy.data.meshes.new('立方体.026')
me_026.from_pydata([(-1.0, -1.0, -1.0), (-1.0, -1.0, 1.0), (-1.0, 1.0, -1.0), (-1.0, 1.0, 1.0), (1.0, -1.0, -1.0), (1.0, -1.0, 1.0), (1.0, 1.0, -1.0), (1.0, 1.0, 1.0)], [], [(0, 1, 3, 2), (2, 3, 7, 6), (6, 7, 5, 4), (4, 5, 1, 0), (2, 6, 4, 0), (7, 3, 1, 5)])
_uv = me_026.uv_layers.new(name='UV 贴图')
_uv.uv.foreach_set('vector', [0.375, 0.0, 0.625, 0.0, 0.625, 0.25, 0.375, 0.25, 0.375, 0.25, 0.625, 0.25, 0.625, 0.5, 0.375, 0.5, 0.375, 0.5, 0.625, 0.5, 0.625, 0.75, 0.375, 0.75, 0.375, 0.75, 0.625, 0.75, 0.625, 1.0, 0.375, 1.0, 0.125, 0.5, 0.375, 0.5, 0.375, 0.75, 0.125, 0.75, 0.625, 0.5, 0.875, 0.5, 0.875, 0.75, 0.625, 0.75])
me_026.materials.append(mat_mu_se)
me_026.use_remesh_fix_poles = True
me_026.use_remesh_preserve_attributes = False
me_026.update()
me_027 = bpy.data.meshes.new('立方体.027')
me_027.from_pydata([(-1.0, -1.0, -1.0), (-1.0, -1.0, 1.0), (-1.0, 1.0, -1.0), (-1.0, 1.0, 1.0), (1.0, -1.0, -1.0), (1.0, -1.0, 1.0), (1.0, 1.0, -1.0), (1.0, 1.0, 1.0)], [], [(0, 1, 3, 2), (2, 3, 7, 6), (6, 7, 5, 4), (4, 5, 1, 0), (2, 6, 4, 0), (7, 3, 1, 5)])
_uv = me_027.uv_layers.new(name='UV 贴图')
_uv.uv.foreach_set('vector', [0.375, 0.0, 0.625, 0.0, 0.625, 0.25, 0.375, 0.25, 0.375, 0.25, 0.625, 0.25, 0.625, 0.5, 0.375, 0.5, 0.375, 0.5, 0.625, 0.5, 0.625, 0.75, 0.375, 0.75, 0.375, 0.75, 0.625, 0.75, 0.625, 1.0, 0.375, 1.0, 0.125, 0.5, 0.375, 0.5, 0.375, 0.75, 0.125, 0.75, 0.625, 0.5, 0.875, 0.5, 0.875, 0.75, 0.625, 0.75])
me_027.materials.append(mat_mu_se)
me_027.use_remesh_fix_poles = True
me_027.use_remesh_preserve_attributes = False
me_027.update()
me_028 = bpy.data.meshes.new('立方体.028')
me_028.from_pydata([(-0.01104, -0.01104, -0.1964), (-0.01104, -0.01104, 0.1964), (-0.01104, 0.01104, -0.1964), (-0.01104, 0.01104, 0.1964), (0.01104, -0.01104, -0.1964), (0.01104, -0.01104, 0.1964), (0.01104, 0.01104, -0.1964), (0.01104, 0.01104, 0.1964)], [], [(0, 1, 3, 2), (2, 3, 7, 6), (6, 7, 5, 4), (4, 5, 1, 0), (2, 6, 4, 0), (7, 3, 1, 5)])
_uv = me_028.uv_layers.new(name='UV 贴图')
_uv.uv.foreach_set('vector', [0.375, 0.0, 0.625, 0.0, 0.625, 0.25, 0.375, 0.25, 0.375, 0.25, 0.625, 0.25, 0.625, 0.5, 0.375, 0.5, 0.375, 0.5, 0.625, 0.5, 0.625, 0.75, 0.375, 0.75, 0.375, 0.75, 0.625, 0.75, 0.625, 1.0, 0.375, 1.0, 0.125, 0.5, 0.375, 0.5, 0.375, 0.75, 0.125, 0.75, 0.625, 0.5, 0.875, 0.5, 0.875, 0.75, 0.625, 0.75])
me_028.materials.append(mat_lanshebu)
me_028.use_remesh_fix_poles = True
me_028.use_remesh_preserve_attributes = False
me_028.update()
me_029 = bpy.data.meshes.new('立方体.029')
me_029.from_pydata([(-0.01104, -0.01104, -0.1964), (-0.01104, -0.01104, 0.1964), (-0.01104, 0.01104, -0.1964), (-0.01104, 0.01104, 0.1964), (0.01104, -0.01104, -0.1964), (0.01104, -0.01104, 0.1964), (0.01104, 0.01104, -0.1964), (0.01104, 0.01104, 0.1964)], [], [(0, 1, 3, 2), (2, 3, 7, 6), (6, 7, 5, 4), (4, 5, 1, 0), (2, 6, 4, 0), (7, 3, 1, 5)])
_uv = me_029.uv_layers.new(name='UV 贴图')
_uv.uv.foreach_set('vector', [0.375, 0.0, 0.625, 0.0, 0.625, 0.25, 0.375, 0.25, 0.375, 0.25, 0.625, 0.25, 0.625, 0.5, 0.375, 0.5, 0.375, 0.5, 0.625, 0.5, 0.625, 0.75, 0.375, 0.75, 0.375, 0.75, 0.625, 0.75, 0.625, 1.0, 0.375, 1.0, 0.125, 0.5, 0.375, 0.5, 0.375, 0.75, 0.125, 0.75, 0.625, 0.5, 0.875, 0.5, 0.875, 0.75, 0.625, 0.75])
me_029.materials.append(mat_lanshebu)
me_029.use_remesh_fix_poles = True
me_029.use_remesh_preserve_attributes = False
me_029.update()
me_030 = bpy.data.meshes.new('立方体.030')
me_030.from_pydata([(-0.01104, -0.01104, -0.1964), (-0.01104, -0.01104, 0.1964), (-0.01104, 0.01104, -0.1964), (-0.01104, 0.01104, 0.1964), (0.01104, -0.01104, -0.1964), (0.01104, -0.01104, 0.1964), (0.01104, 0.01104, -0.1964), (0.01104, 0.01104, 0.1964)], [], [(0, 1, 3, 2), (2, 3, 7, 6), (6, 7, 5, 4), (4, 5, 1, 0), (2, 6, 4, 0), (7, 3, 1, 5)])
_uv = me_030.uv_layers.new(name='UV 贴图')
_uv.uv.foreach_set('vector', [0.375, 0.0, 0.625, 0.0, 0.625, 0.25, 0.375, 0.25, 0.375, 0.25, 0.625, 0.25, 0.625, 0.5, 0.375, 0.5, 0.375, 0.5, 0.625, 0.5, 0.625, 0.75, 0.375, 0.75, 0.375, 0.75, 0.625, 0.75, 0.625, 1.0, 0.375, 1.0, 0.125, 0.5, 0.375, 0.5, 0.375, 0.75, 0.125, 0.75, 0.625, 0.5, 0.875, 0.5, 0.875, 0.75, 0.625, 0.75])
me_030.materials.append(mat_lanshebu)
me_030.use_remesh_fix_poles = True
me_030.use_remesh_preserve_attributes = False
me_030.update()
me_031 = bpy.data.meshes.new('立方体.031')
me_031.from_pydata([(-0.01104, -0.01104, -0.1964), (-0.01104, -0.01104, 0.1964), (-0.01104, 0.01104, -0.1964), (-0.01104, 0.01104, 0.1964), (0.01104, -0.01104, -0.1964), (0.01104, -0.01104, 0.1964), (0.01104, 0.01104, -0.1964), (0.01104, 0.01104, 0.1964)], [], [(0, 1, 3, 2), (2, 3, 7, 6), (6, 7, 5, 4), (4, 5, 1, 0), (2, 6, 4, 0), (7, 3, 1, 5)])
_uv = me_031.uv_layers.new(name='UV 贴图')
_uv.uv.foreach_set('vector', [0.375, 0.0, 0.625, 0.0, 0.625, 0.25, 0.375, 0.25, 0.375, 0.25, 0.625, 0.25, 0.625, 0.5, 0.375, 0.5, 0.375, 0.5, 0.625, 0.5, 0.625, 0.75, 0.375, 0.75, 0.375, 0.75, 0.625, 0.75, 0.625, 1.0, 0.375, 1.0, 0.125, 0.5, 0.375, 0.5, 0.375, 0.75, 0.125, 0.75, 0.625, 0.5, 0.875, 0.5, 0.875, 0.75, 0.625, 0.75])
me_031.materials.append(mat_lanshebu)
me_031.use_remesh_fix_poles = True
me_031.use_remesh_preserve_attributes = False
me_031.update()
me_032 = bpy.data.meshes.new('立方体.032')
me_032.from_pydata([(-0.01104, -0.01104, -0.1964), (-0.01104, -0.01104, 0.1964), (-0.01104, 0.01104, -0.1964), (-0.01104, 0.01104, 0.1964), (0.01104, -0.01104, -0.1964), (0.01104, -0.01104, 0.1964), (0.01104, 0.01104, -0.1964), (0.01104, 0.01104, 0.1964)], [], [(0, 1, 3, 2), (2, 3, 7, 6), (6, 7, 5, 4), (4, 5, 1, 0), (2, 6, 4, 0), (7, 3, 1, 5)])
_uv = me_032.uv_layers.new(name='UV 贴图')
_uv.uv.foreach_set('vector', [0.375, 0.0, 0.625, 0.0, 0.625, 0.25, 0.375, 0.25, 0.375, 0.25, 0.625, 0.25, 0.625, 0.5, 0.375, 0.5, 0.375, 0.5, 0.625, 0.5, 0.625, 0.75, 0.375, 0.75, 0.375, 0.75, 0.625, 0.75, 0.625, 1.0, 0.375, 1.0, 0.125, 0.5, 0.375, 0.5, 0.375, 0.75, 0.125, 0.75, 0.625, 0.5, 0.875, 0.5, 0.875, 0.75, 0.625, 0.75])
me_032.materials.append(mat_lanshebu)
me_032.use_remesh_fix_poles = True
me_032.use_remesh_preserve_attributes = False
me_032.update()
me_033 = bpy.data.meshes.new('立方体.033')
me_033.from_pydata([(-0.01104, -0.01104, -0.2559), (-0.01104, -0.01104, 0.2559), (-0.01104, 0.01104, -0.2559), (-0.01104, 0.01104, 0.2559), (0.01104, -0.01104, -0.2559), (0.01104, -0.01104, 0.2559), (0.01104, 0.01104, -0.2559), (0.01104, 0.01104, 0.2559)], [], [(0, 1, 3, 2), (2, 3, 7, 6), (6, 7, 5, 4), (4, 5, 1, 0), (2, 6, 4, 0), (7, 3, 1, 5)])
_uv = me_033.uv_layers.new(name='UV 贴图')
_uv.uv.foreach_set('vector', [0.375, 0.0, 0.625, 0.0, 0.625, 0.25, 0.375, 0.25, 0.375, 0.25, 0.625, 0.25, 0.625, 0.5, 0.375, 0.5, 0.375, 0.5, 0.625, 0.5, 0.625, 0.75, 0.375, 0.75, 0.375, 0.75, 0.625, 0.75, 0.625, 1.0, 0.375, 1.0, 0.125, 0.5, 0.375, 0.5, 0.375, 0.75, 0.125, 0.75, 0.625, 0.5, 0.875, 0.5, 0.875, 0.75, 0.625, 0.75])
me_033.materials.append(mat_lanshebu)
me_033.use_remesh_fix_poles = True
me_033.use_remesh_preserve_attributes = False
me_033.update()
me_034 = bpy.data.meshes.new('立方体.034')
me_034.from_pydata([(-1.0, -1.0, -1.0), (-1.0, -1.0, 1.0), (-1.0, 1.0, -1.0), (-1.0, 1.0, 1.0), (1.0, -1.0, -1.0), (1.0, -1.0, 1.0), (1.0, 1.0, -1.0), (1.0, 1.0, 1.0)], [], [(0, 1, 3, 2), (2, 3, 7, 6), (6, 7, 5, 4), (4, 5, 1, 0), (2, 6, 4, 0), (7, 3, 1, 5)])
_uv = me_034.uv_layers.new(name='UV 贴图')
_uv.uv.foreach_set('vector', [0.7444, 0.08822, 0.7455, 0.93, 0.187, 0.9311, 0.186, 0.08931, 0.942, 0.4283, 0.943, 0.5695, 0.5005, 0.5706, 0.4995, 0.4294, 0.5955, 0.06554, 0.5965, 0.9638, 0.05805, 0.9649, 0.05696, 0.06663, 0.05696, 0.4305, 0.05805, 0.5717, -0.3844, 0.5728, -0.3855, 0.4316, 0.4984, 0.2881, 0.4995, 0.4294, 0.05696, 0.4305, 0.05587, 0.2892, 0.5005, 0.5706, 0.5016, 0.7119, 0.05914, 0.713, 0.05805, 0.5717])
me_034.materials.append(mat_mu_se)
me_034.use_remesh_fix_poles = True
me_034.use_remesh_preserve_attributes = False
me_034.update()
me_035 = bpy.data.meshes.new('立方体.035')
me_035.from_pydata([(-1.0, -1.0, -1.0), (-1.0, -1.0, 1.0), (-1.0, 1.0, -1.0), (-1.0, 1.0, 1.0), (1.0, -1.0, -1.0), (1.0, -1.0, 1.0), (1.0, 1.0, -1.0), (1.0, 1.0, 1.0)], [], [(0, 1, 3, 2), (2, 3, 7, 6), (6, 7, 5, 4), (4, 5, 1, 0), (2, 6, 4, 0), (7, 3, 1, 5)])
_uv = me_035.uv_layers.new(name='UV 贴图')
_uv.uv.foreach_set('vector', [0.7444, 0.08822, 0.7455, 0.93, 0.187, 0.9311, 0.186, 0.08931, 0.942, 0.4283, 0.943, 0.5695, 0.5005, 0.5706, 0.4995, 0.4294, 0.5955, 0.06554, 0.5965, 0.9638, 0.05805, 0.9649, 0.05696, 0.06663, 0.05696, 0.4305, 0.05805, 0.5717, -0.3844, 0.5728, -0.3855, 0.4316, 0.4984, 0.2881, 0.4995, 0.4294, 0.05696, 0.4305, 0.05587, 0.2892, 0.5005, 0.5706, 0.5016, 0.7119, 0.05914, 0.713, 0.05805, 0.5717])
me_035.materials.append(mat_mu_se)
me_035.use_remesh_fix_poles = True
me_035.use_remesh_preserve_attributes = False
me_035.update()
me_003 = bpy.data.meshes.new('柱体.003')
me_003.from_pydata([(-2.278, -0.02631, -0.6729), (-2.278, -0.02631, 0.5175), (-2.285, -0.02535, -0.6729), (-2.285, -0.02535, 0.5175), (-2.292, -0.02253, -0.6729), (-2.292, -0.02253, 0.5175), (-2.298, -0.01804, -0.6729), (-2.298, -0.01804, 0.5175), (-2.302, -0.0122, -0.6729), (-2.302, -0.0122, 0.5175), (-2.305, -0.005397, -0.6729), (-2.305, -0.005397, 0.5175), (-2.306, 0.0019, -0.6729), (-2.306, 0.0019, 0.5175), (-2.305, 0.009194, -0.6729), (-2.305, 0.009194, 0.5175), (-2.302, 0.01599, -0.6729), (-2.302, 0.01599, 0.5175), (-2.298, 0.02183, -0.6729), (-2.298, 0.02183, 0.5175), (-2.292, 0.0263, -0.6729), (-2.292, 0.0263, 0.5175), (-2.285, 0.02911, -0.6729), (-2.285, 0.02911, 0.5175), (-2.278, 0.03007, -0.6729), (-2.278, 0.03007, 0.5175), (-2.271, 0.0291, -0.6729), (-2.271, 0.0291, 0.5175), (-2.264, 0.02628, -0.6729), (-2.264, 0.02628, 0.5175), (-2.258, 0.02179, -0.6729), (-2.258, 0.02179, 0.5175), (-2.253, 0.01595, -0.6729), (-2.253, 0.01595, 0.5175), (-2.251, 0.00915, -0.6729), (-2.251, 0.00915, 0.5175), (-2.25, 0.001853, -0.6729), (-2.25, 0.001853, 0.5175), (-2.251, -0.005443, -0.6729), (-2.251, -0.005443, 0.5175), (-2.254, -0.01224, -0.6729), (-2.254, -0.01224, 0.5175), (-2.258, -0.01807, -0.6729), (-2.258, -0.01807, 0.5175), (-2.264, -0.02255, -0.6729), (-2.264, -0.02255, 0.5175), (-2.271, -0.02536, -0.6729), (-2.271, -0.02536, 0.5175), (0.01785, -0.02821, -0.6729), (0.01785, -0.02821, 0.9081), (0.01055, -0.02724, -0.6729), (0.01055, -0.02724, 0.9081), (0.003755, -0.02442, -0.6729), (0.003755, -0.02442, 0.9081), (-0.002079, -0.01993, -0.6729), (-0.002079, -0.01993, 0.9081), (-0.006555, -0.01409, -0.6729), (-0.006555, -0.01409, 0.9081), (-0.009365, -0.007289, -0.6729), (-0.009365, -0.007289, 0.9081), (-0.01032, 8.106e-06, -0.6729), (-0.01032, 8.106e-06, 0.9081), (-0.009353, 0.007304, -0.6729), (-0.009353, 0.007304, 0.9081), (-0.006532, 0.0141, -0.6729), (-0.006532, 0.0141, 0.9081), (-0.002046, 0.01993, -0.6729), (-0.002046, 0.01993, 0.9081), (0.003796, 0.02441, -0.6729), (0.003796, 0.02441, 0.9081), (0.0106, 0.02722, -0.6729), (0.0106, 0.02722, 0.9081), (0.01789, 0.02818, -0.6729), (0.01789, 0.02818, 0.9081), (0.02519, 0.02721, -0.6729), (0.02519, 0.02721, 0.9081), (0.03199, 0.02439, -0.6729), (0.03199, 0.02439, 0.9081), (0.03782, 0.0199, -0.6729), (0.03782, 0.0199, 0.9081), (0.0423, 0.01406, -0.6729), (0.0423, 0.01406, 0.9081), (0.04511, 0.007258, -0.6729), (0.04511, 0.007258, 0.9081), (0.04606, -3.767e-05, -0.6729), (0.04606, -3.767e-05, 0.9081), (0.04509, -0.007333, -0.6729), (0.04509, -0.007333, 0.9081), (0.04227, -0.01413, -0.6729), (0.04227, -0.01413, 0.9081), (0.03779, -0.01997, -0.6729), (0.03779, -0.01997, 0.9081), (0.03195, -0.02444, -0.6729), (0.03195, -0.02444, 0.9081), (0.02514, -0.02725, -0.6729), (0.02514, -0.02725, 0.9081), (2.254, -0.03005, -0.6729), (2.254, -0.03005, 0.5175), (2.247, -0.02908, -0.6729), (2.247, -0.02908, 0.5175), (2.24, -0.02626, -0.6729), (2.24, -0.02626, 0.5175), (2.234, -0.02177, -0.6729), (2.234, -0.02177, 0.5175), (2.23, -0.01593, -0.6729), (2.23, -0.01593, 0.5175), (2.227, -0.009132, -0.6729), (2.227, -0.009132, 0.5175), (2.226, -0.001834, -0.6729), (2.226, -0.001834, 0.5175), (2.227, 0.005461, -0.6729), (2.227, 0.005461, 0.5175), (2.23, 0.01226, -0.6729), (2.23, 0.01226, 0.5175), (2.234, 0.01809, -0.6729), (2.234, 0.01809, 0.5175), (2.24, 0.02257, -0.6729), (2.24, 0.02257, 0.5175), (2.247, 0.02538, -0.6729), (2.247, 0.02538, 0.5175), (2.254, 0.02633, -0.6729), (2.254, 0.02633, 0.5175), (2.262, 0.02537, -0.6729), (2.262, 0.02537, 0.5175), (2.268, 0.02255, -0.6729), (2.268, 0.02255, 0.5175), (2.274, 0.01806, -0.6729), (2.274, 0.01806, 0.5175), (2.279, 0.01222, -0.6729), (2.279, 0.01222, 0.5175), (2.282, 0.005417, -0.6729), (2.282, 0.005417, 0.5175), (2.282, -0.00188, -0.6729), (2.282, -0.00188, 0.5175), (2.282, -0.009176, -0.6729), (2.282, -0.009176, 0.5175), (2.279, -0.01597, -0.6729), (2.279, -0.01597, 0.5175), (2.274, -0.02181, -0.6729), (2.274, -0.02181, 0.5175), (2.268, -0.02628, -0.6729), (2.268, -0.02628, 0.5175), (2.262, -0.02909, -0.6729), (2.262, -0.02909, 0.5175)], [], [(0, 1, 3, 2), (2, 3, 5, 4), (4, 5, 7, 6), (6, 7, 9, 8), (8, 9, 11, 10), (10, 11, 13, 12), (12, 13, 15, 14), (14, 15, 17, 16), (16, 17, 19, 18), (18, 19, 21, 20), (20, 21, 23, 22), (22, 23, 25, 24), (24, 25, 27, 26), (26, 27, 29, 28), (28, 29, 31, 30), (30, 31, 33, 32), (32, 33, 35, 34), (34, 35, 37, 36), (36, 37, 39, 38), (38, 39, 41, 40), (40, 41, 43, 42), (42, 43, 45, 44), (3, 1, 47, 45, 43, 41, 39, 37, 35, 33, 31, 29, 27, 25, 23, 21, 19, 17, 15, 13, 11, 9, 7, 5), (44, 45, 47, 46), (46, 47, 1, 0), (0, 2, 4, 6, 8, 10, 12, 14, 16, 18, 20, 22, 24, 26, 28, 30, 32, 34, 36, 38, 40, 42, 44, 46), (48, 49, 51, 50), (50, 51, 53, 52), (52, 53, 55, 54), (54, 55, 57, 56), (56, 57, 59, 58), (58, 59, 61, 60), (60, 61, 63, 62), (62, 63, 65, 64), (64, 65, 67, 66), (66, 67, 69, 68), (68, 69, 71, 70), (70, 71, 73, 72), (72, 73, 75, 74), (74, 75, 77, 76), (76, 77, 79, 78), (78, 79, 81, 80), (80, 81, 83, 82), (82, 83, 85, 84), (84, 85, 87, 86), (86, 87, 89, 88), (88, 89, 91, 90), (90, 91, 93, 92), (51, 49, 95, 93, 91, 89, 87, 85, 83, 81, 79, 77, 75, 73, 71, 69, 67, 65, 63, 61, 59, 57, 55, 53), (92, 93, 95, 94), (94, 95, 49, 48), (48, 50, 52, 54, 56, 58, 60, 62, 64, 66, 68, 70, 72, 74, 76, 78, 80, 82, 84, 86, 88, 90, 92, 94), (96, 97, 99, 98), (98, 99, 101, 100), (100, 101, 103, 102), (102, 103, 105, 104), (104, 105, 107, 106), (106, 107, 109, 108), (108, 109, 111, 110), (110, 111, 113, 112), (112, 113, 115, 114), (114, 115, 117, 116), (116, 117, 119, 118), (118, 119, 121, 120), (120, 121, 123, 122), (122, 123, 125, 124), (124, 125, 127, 126), (126, 127, 129, 128), (128, 129, 131, 130), (130, 131, 133, 132), (132, 133, 135, 134), (134, 135, 137, 136), (136, 137, 139, 138), (138, 139, 141, 140), (99, 97, 143, 141, 139, 137, 135, 133, 131, 129, 127, 125, 123, 121, 119, 117, 115, 113, 111, 109, 107, 105, 103, 101), (140, 141, 143, 142), (142, 143, 97, 96), (96, 98, 100, 102, 104, 106, 108, 110, 112, 114, 116, 118, 120, 122, 124, 126, 128, 130, 132, 134, 136, 138, 140, 142)])
_uv = me_003.uv_layers.new(name='UV 贴图')
_uv.uv.foreach_set('vector', [1.0, 0.5, 1.0, 1.0, 0.9583, 1.0, 0.9583, 0.5, 0.9583, 0.5, 0.9583, 1.0, 0.9167, 1.0, 0.9167, 0.5, 0.9167, 0.5, 0.9167, 1.0, 0.875, 1.0, 0.875, 0.5, 0.875, 0.5, 0.875, 1.0, 0.8333, 1.0, 0.8333, 0.5, 0.8333, 0.5, 0.8333, 1.0, 0.7917, 1.0, 0.7917, 0.5, 0.7917, 0.5, 0.7917, 1.0, 0.75, 1.0, 0.75, 0.5, 0.75, 0.5, 0.75, 1.0, 0.7083, 1.0, 0.7083, 0.5, 0.7083, 0.5, 0.7083, 1.0, 0.6667, 1.0, 0.6667, 0.5, 0.6667, 0.5, 0.6667, 1.0, 0.625, 1.0, 0.625, 0.5, 0.625, 0.5, 0.625, 1.0, 0.5833, 1.0, 0.5833, 0.5, 0.5833, 0.5, 0.5833, 1.0, 0.5417, 1.0, 0.5417, 0.5, 0.5417, 0.5, 0.5417, 1.0, 0.5, 1.0, 0.5, 0.5, 0.5, 0.5, 0.5, 1.0, 0.4583, 1.0, 0.4583, 0.5, 0.4583, 0.5, 0.4583, 1.0, 0.4167, 1.0, 0.4167, 0.5, 0.4167, 0.5, 0.4167, 1.0, 0.375, 1.0, 0.375, 0.5, 0.375, 0.5, 0.375, 1.0, 0.3333, 1.0, 0.3333, 0.5, 0.3333, 0.5, 0.3333, 1.0, 0.2917, 1.0, 0.2917, 0.5, 0.2917, 0.5, 0.2917, 1.0, 0.25, 1.0, 0.25, 0.5, 0.25, 0.5, 0.25, 1.0, 0.2083, 1.0, 0.2083, 0.5, 0.2083, 0.5, 0.2083, 1.0, 0.1667, 1.0, 0.1667, 0.5, 0.1667, 0.5, 0.1667, 1.0, 0.125, 1.0, 0.125, 0.5, 0.125, 0.5, 0.125, 1.0, 0.08333, 1.0, 0.08333, 0.5, 0.3121, 0.4818, 0.25, 0.49, 0.1879, 0.4818, 0.13, 0.4578, 0.08029, 0.4197, 0.04215, 0.37, 0.01818, 0.3121, 0.01, 0.25, 0.01818, 0.1879, 0.04215, 0.13, 0.08029, 0.08029, 0.13, 0.04215, 0.1879, 0.01818, 0.25, 0.01, 0.3121, 0.01818, 0.37, 0.04215, 0.4197, 0.08029, 0.4578, 0.13, 0.4818, 0.1879, 0.49, 0.25, 0.4818, 0.3121, 0.4578, 0.37, 0.4197, 0.4197, 0.37, 0.4578, 0.08333, 0.5, 0.08333, 1.0, 0.04167, 1.0, 0.04167, 0.5, 0.04167, 0.5, 0.04167, 1.0, -1.863e-07, 1.0, -1.863e-07, 0.5, 0.75, 0.49, 0.8121, 0.4818, 0.87, 0.4578, 0.9197, 0.4197, 0.9578, 0.37, 0.9818, 0.3121, 0.99, 0.25, 0.9818, 0.1879, 0.9578, 0.13, 0.9197, 0.08029, 0.87, 0.04215, 0.8121, 0.01818, 0.75, 0.01, 0.6879, 0.01818, 0.63, 0.04215, 0.5803, 0.08029, 0.5422, 0.13, 0.5182, 0.1879, 0.51, 0.25, 0.5182, 0.3121, 0.5422, 0.37, 0.5803, 0.4197, 0.63, 0.4578, 0.6879, 0.4818, 1.0, 0.5, 1.0, 1.0, 0.9583, 1.0, 0.9583, 0.5, 0.9583, 0.5, 0.9583, 1.0, 0.9167, 1.0, 0.9167, 0.5, 0.9167, 0.5, 0.9167, 1.0, 0.875, 1.0, 0.875, 0.5, 0.875, 0.5, 0.875, 1.0, 0.8333, 1.0, 0.8333, 0.5, 0.8333, 0.5, 0.8333, 1.0, 0.7917, 1.0, 0.7917, 0.5, 0.7917, 0.5, 0.7917, 1.0, 0.75, 1.0, 0.75, 0.5, 0.75, 0.5, 0.75, 1.0, 0.7083, 1.0, 0.7083, 0.5, 0.7083, 0.5, 0.7083, 1.0, 0.6667, 1.0, 0.6667, 0.5, 0.6667, 0.5, 0.6667, 1.0, 0.625, 1.0, 0.625, 0.5, 0.625, 0.5, 0.625, 1.0, 0.5833, 1.0, 0.5833, 0.5, 0.5833, 0.5, 0.5833, 1.0, 0.5417, 1.0, 0.5417, 0.5, 0.5417, 0.5, 0.5417, 1.0, 0.5, 1.0, 0.5, 0.5, 0.5, 0.5, 0.5, 1.0, 0.4583, 1.0, 0.4583, 0.5, 0.4583, 0.5, 0.4583, 1.0, 0.4167, 1.0, 0.4167, 0.5, 0.4167, 0.5, 0.4167, 1.0, 0.375, 1.0, 0.375, 0.5, 0.375, 0.5, 0.375, 1.0, 0.3333, 1.0, 0.3333, 0.5, 0.3333, 0.5, 0.3333, 1.0, 0.2917, 1.0, 0.2917, 0.5, 0.2917, 0.5, 0.2917, 1.0, 0.25, 1.0, 0.25, 0.5, 0.25, 0.5, 0.25, 1.0, 0.2083, 1.0, 0.2083, 0.5, 0.2083, 0.5, 0.2083, 1.0, 0.1667, 1.0, 0.1667, 0.5, 0.1667, 0.5, 0.1667, 1.0, 0.125, 1.0, 0.125, 0.5, 0.125, 0.5, 0.125, 1.0, 0.08333, 1.0, 0.08333, 0.5, 0.3121, 0.4818, 0.25, 0.49, 0.1879, 0.4818, 0.13, 0.4578, 0.08029, 0.4197, 0.04215, 0.37, 0.01818, 0.3121, 0.01, 0.25, 0.01818, 0.1879, 0.04215, 0.13, 0.08029, 0.08029, 0.13, 0.04215, 0.1879, 0.01818, 0.25, 0.01, 0.3121, 0.01818, 0.37, 0.04215, 0.4197, 0.08029, 0.4578, 0.13, 0.4818, 0.1879, 0.49, 0.25, 0.4818, 0.3121, 0.4578, 0.37, 0.4197, 0.4197, 0.37, 0.4578, 0.08333, 0.5, 0.08333, 1.0, 0.04167, 1.0, 0.04167, 0.5, 0.04167, 0.5, 0.04167, 1.0, -1.863e-07, 1.0, -1.863e-07, 0.5, 0.75, 0.49, 0.8121, 0.4818, 0.87, 0.4578, 0.9197, 0.4197, 0.9578, 0.37, 0.9818, 0.3121, 0.99, 0.25, 0.9818, 0.1879, 0.9578, 0.13, 0.9197, 0.08029, 0.87, 0.04215, 0.8121, 0.01818, 0.75, 0.01, 0.6879, 0.01818, 0.63, 0.04215, 0.5803, 0.08029, 0.5422, 0.13, 0.5182, 0.1879, 0.51, 0.25, 0.5182, 0.3121, 0.5422, 0.37, 0.5803, 0.4197, 0.63, 0.4578, 0.6879, 0.4818, 1.0, 0.5, 1.0, 1.0, 0.9583, 1.0, 0.9583, 0.5, 0.9583, 0.5, 0.9583, 1.0, 0.9167, 1.0, 0.9167, 0.5, 0.9167, 0.5, 0.9167, 1.0, 0.875, 1.0, 0.875, 0.5, 0.875, 0.5, 0.875, 1.0, 0.8333, 1.0, 0.8333, 0.5, 0.8333, 0.5, 0.8333, 1.0, 0.7917, 1.0, 0.7917, 0.5, 0.7917, 0.5, 0.7917, 1.0, 0.75, 1.0, 0.75, 0.5, 0.75, 0.5, 0.75, 1.0, 0.7083, 1.0, 0.7083, 0.5, 0.7083, 0.5, 0.7083, 1.0, 0.6667, 1.0, 0.6667, 0.5, 0.6667, 0.5, 0.6667, 1.0, 0.625, 1.0, 0.625, 0.5, 0.625, 0.5, 0.625, 1.0, 0.5833, 1.0, 0.5833, 0.5, 0.5833, 0.5, 0.5833, 1.0, 0.5417, 1.0, 0.5417, 0.5, 0.5417, 0.5, 0.5417, 1.0, 0.5, 1.0, 0.5, 0.5, 0.5, 0.5, 0.5, 1.0, 0.4583, 1.0, 0.4583, 0.5, 0.4583, 0.5, 0.4583, 1.0, 0.4167, 1.0, 0.4167, 0.5, 0.4167, 0.5, 0.4167, 1.0, 0.375, 1.0, 0.375, 0.5, 0.375, 0.5, 0.375, 1.0, 0.3333, 1.0, 0.3333, 0.5, 0.3333, 0.5, 0.3333, 1.0, 0.2917, 1.0, 0.2917, 0.5, 0.2917, 0.5, 0.2917, 1.0, 0.25, 1.0, 0.25, 0.5, 0.25, 0.5, 0.25, 1.0, 0.2083, 1.0, 0.2083, 0.5, 0.2083, 0.5, 0.2083, 1.0, 0.1667, 1.0, 0.1667, 0.5, 0.1667, 0.5, 0.1667, 1.0, 0.125, 1.0, 0.125, 0.5, 0.125, 0.5, 0.125, 1.0, 0.08333, 1.0, 0.08333, 0.5, 0.3121, 0.4818, 0.25, 0.49, 0.1879, 0.4818, 0.13, 0.4578, 0.08029, 0.4197, 0.04215, 0.37, 0.01818, 0.3121, 0.01, 0.25, 0.01818, 0.1879, 0.04215, 0.13, 0.08029, 0.08029, 0.13, 0.04215, 0.1879, 0.01818, 0.25, 0.01, 0.3121, 0.01818, 0.37, 0.04215, 0.4197, 0.08029, 0.4578, 0.13, 0.4818, 0.1879, 0.49, 0.25, 0.4818, 0.3121, 0.4578, 0.37, 0.4197, 0.4197, 0.37, 0.4578, 0.08333, 0.5, 0.08333, 1.0, 0.04167, 1.0, 0.04167, 0.5, 0.04167, 0.5, 0.04167, 1.0, -1.863e-07, 1.0, -1.863e-07, 0.5, 0.75, 0.49, 0.8121, 0.4818, 0.87, 0.4578, 0.9197, 0.4197, 0.9578, 0.37, 0.9818, 0.3121, 0.99, 0.25, 0.9818, 0.1879, 0.9578, 0.13, 0.9197, 0.08029, 0.87, 0.04215, 0.8121, 0.01818, 0.75, 0.01, 0.6879, 0.01818, 0.63, 0.04215, 0.5803, 0.08029, 0.5422, 0.13, 0.5182, 0.1879, 0.51, 0.25, 0.5182, 0.3121, 0.5422, 0.37, 0.5803, 0.4197, 0.63, 0.4578, 0.6879, 0.4818])
me_003.materials.append(mat_ganguang)
me_003.use_remesh_fix_poles = True
me_003.use_remesh_preserve_attributes = False
me_003.update()
me_036 = bpy.data.meshes.new('立方体.036')
me_036.from_pydata([(0.1019, 0.1018, -0.3785), (0.1019, 0.1018, 0.3785), (0.1018, -0.1019, -0.3785), (0.1018, -0.1019, 0.3785), (-0.1018, 0.1019, -0.3785), (-0.1018, 0.1019, 0.3785), (-0.1019, -0.1018, -0.3785), (-0.1019, -0.1018, 0.3785)], [], [(0, 1, 3, 2), (2, 3, 7, 6), (6, 7, 5, 4), (4, 5, 1, 0), (2, 6, 4, 0), (7, 3, 1, 5)])
_uv = me_036.uv_layers.new(name='UV 贴图')
_uv.uv.foreach_set('vector', [0.008524, 0.8124, 0.005996, 0.05043, 0.2524, 0.05087, 0.2549, 0.8125, 0.2549, 0.8174, 0.2524, 0.03386, 0.4987, 0.0343, 0.5013, 0.8174, 0.5013, 0.8098, 0.4987, 0.05132, 0.7451, 0.05176, 0.7476, 0.8099, 0.7476, 0.8231, 0.7451, 0.05662, 0.9915, 0.05706, 0.994, 0.8232, 0.5038, 0.9887, 0.5013, 0.6628, 0.7476, 0.6614, 0.7502, 0.9873, 0.4987, 0.3369, 0.4962, 0.01101, 0.7426, 0.009596, 0.7451, 0.3355])
me_036.materials.append(mat_red_zhuan)
me_036.use_remesh_fix_poles = True
me_036.use_remesh_preserve_attributes = False
me_036.update()
me_037 = bpy.data.meshes.new('立方体.037')
me_037.from_pydata([(-1.046, -1.0, 8.014), (-1.046, -1.0, 10.01), (-1.046, 1.0, 8.014), (-1.046, 1.0, 10.01), (1.064, -1.0, 7.78), (1.064, -1.0, 9.78), (1.064, 1.0, 7.78), (1.064, 1.0, 9.78), (-0.003957, 1.0, -10.8), (-0.003957, 1.0, -8.797), (-0.003957, -1.0, -10.8), (-0.003957, -1.0, -8.797)], [], [(0, 1, 3, 2), (8, 9, 7, 6), (6, 7, 5, 4), (10, 11, 1, 0), (8, 6, 4, 10), (9, 3, 1, 11), (7, 9, 11, 5), (2, 8, 10, 0), (4, 5, 11, 10), (2, 3, 9, 8)])
_uv = me_037.uv_layers.new(name='UV 贴图')
_uv.uv.foreach_set('vector', [0.375, 0.0, 0.625, 0.0, 0.625, 0.25, 0.375, 0.25, 0.375, 0.375, 0.625, 0.375, 0.625, 0.5, 0.375, 0.5, 0.375, 0.5, 0.625, 0.5, 0.625, 0.75, 0.375, 0.75, 0.375, 0.875, 0.625, 0.875, 0.625, 1.0, 0.375, 1.0, 0.25, 0.5, 0.375, 0.5, 0.375, 0.75, 0.25, 0.75, 0.75, 0.5, 0.875, 0.5, 0.875, 0.75, 0.75, 0.75, 0.625, 0.5, 0.75, 0.5, 0.75, 0.75, 0.625, 0.75, 0.125, 0.5, 0.25, 0.5, 0.25, 0.75, 0.125, 0.75, 0.375, 0.75, 0.625, 0.75, 0.625, 0.875, 0.375, 0.875, 0.375, 0.25, 0.625, 0.25, 0.625, 0.375, 0.375, 0.375])
me_037.materials.append(None)
me_037.use_remesh_fix_poles = True
me_037.use_remesh_preserve_attributes = False
me_037.update()
me_038 = bpy.data.meshes.new('立方体.038')
me_038.from_pydata([(-1.0, -1.0, -1.0), (-1.0, -1.0, 1.0), (-1.0, 1.0, -1.0), (-1.0, 1.0, 1.0), (1.0, -1.0, -1.0), (1.0, -1.0, 1.0), (1.0, 1.0, -1.0), (1.0, 1.0, 1.0)], [], [(0, 1, 3, 2), (2, 3, 7, 6), (6, 7, 5, 4), (4, 5, 1, 0), (2, 6, 4, 0), (7, 3, 1, 5)])
_uv = me_038.uv_layers.new(name='UV 贴图')
_uv.uv.foreach_set('vector', [0.375, 0.0, 0.625, 0.0, 0.625, 0.25, 0.375, 0.25, 0.375, 0.25, 0.625, 0.25, 0.625, 0.5, 0.375, 0.5, 0.375, 0.5, 0.625, 0.5, 0.625, 0.75, 0.375, 0.75, 0.375, 0.75, 0.625, 0.75, 0.625, 1.0, 0.375, 1.0, 0.125, 0.5, 0.375, 0.5, 0.375, 0.75, 0.125, 0.75, 0.625, 0.5, 0.875, 0.5, 0.875, 0.75, 0.625, 0.75])
me_038.materials.append(mat_mu_se)
me_038.use_remesh_fix_poles = True
me_038.use_remesh_preserve_attributes = False
me_038.update()
me_039 = bpy.data.meshes.new('立方体.039')
me_039.from_pydata([(-0.14, -0.14, -0.14), (-0.14, -0.14, 0.14), (-0.14, 0.14, -0.14), (-0.14, 0.14, 0.14), (0.14, -0.14, -0.14), (0.14, -0.14, 0.14), (0.14, 0.14, -0.14), (0.14, 0.14, 0.14)], [], [(0, 1, 3, 2), (2, 3, 7, 6), (6, 7, 5, 4), (4, 5, 1, 0), (2, 6, 4, 0), (7, 3, 1, 5)])
_uv = me_039.uv_layers.new(name='UV 贴图')
_uv.uv.foreach_set('vector', [0.375, 0.0, 0.625, 0.0, 0.625, 0.25, 0.375, 0.25, 0.375, 0.25, 0.625, 0.25, 0.625, 0.5, 0.375, 0.5, 0.375, 0.5, 0.625, 0.5, 0.625, 0.75, 0.375, 0.75, 0.375, 0.75, 0.625, 0.75, 0.625, 1.0, 0.375, 1.0, 0.125, 0.5, 0.375, 0.5, 0.375, 0.75, 0.125, 0.75, 0.625, 0.5, 0.875, 0.5, 0.875, 0.75, 0.625, 0.75])
me_039.materials.append(mat_mu_se)
me_039.use_remesh_fix_poles = True
me_039.use_remesh_preserve_attributes = False
me_039.update()

# ---- objects
ob_002 = bpy.data.objects.new('钢管.002', me_002)
ob_001 = bpy.data.objects.new('钢瓦.001', me_001)
ob_001_1 = bpy.data.objects.new('羊床.001', me_014)
ob_002_1 = bpy.data.objects.new('立方体.002', me_017)
ob_003 = bpy.data.objects.new('立方体.003', me_018)
ob_005 = bpy.data.objects.new('立方体.005', me_019)
ob_3_001 = bpy.data.objects.new('瓦两3.001', me_020)
ob_2_001 = bpy.data.objects.new('瓦两2.001', me_025)
ob_002_2 = bpy.data.objects.new('楼梯.002', me_026)
ob_003_1 = bpy.data.objects.new('楼梯.003', me_027)
ob_006 = bpy.data.objects.new('围栏.006', me_028)
ob_007 = bpy.data.objects.new('围栏.007', me_029)
ob_008 = bpy.data.objects.new('围栏.008', me_030)
ob_009 = bpy.data.objects.new('围栏.009', me_031)
ob_010 = bpy.data.objects.new('围栏.010', me_032)
ob_011 = bpy.data.objects.new('围栏.011', me_033)
ob_002_3 = bpy.data.objects.new('后木板.002', me_034)
ob_003_2 = bpy.data.objects.new('后木板.003', me_035)
ob_light_001 = bpy.data.objects.new('Light.001', light_light_001)
ob_2___001 = bpy.data.objects.new('2钢管.001', me_003)
ob_1___001 = bpy.data.objects.new('1红砖.001', me_036)
ob_001_2 = bpy.data.objects.new(' 瓦梁.001', me_037)
ob_001_3 = bpy.data.objects.new(' 千斤方-竖.001', me_038)
ob_001_4 = bpy.data.objects.new(' 千斤方-横.001', me_039)
ob_light = bpy.data.objects.new('Light', light_light)
ob_x = bpy.data.objects.new('摄像机', cam_x)

# ---- transforms, parenting, visibility, modifiers, constraints
ob_002.location = (-1.433, 4.611, 1.241)
ob_002.scale = (0.6615, 0.6615, 0.9941)
ob_001.location = (-0.2215, -0.0616, 1.899)
ob_001.rotation_euler = (0.0, -0.0, -3.142)
ob_001.scale = (2.931, 9.823, 2.28)
_m = ob_001.modifiers.new('实体化', 'SOLIDIFY')
ob_001_1.location = (-0.2499, 9.163, 0.5964)
ob_001_1.scale = (-2.39, -0.02237, -0.02237)
_m = ob_001_1.modifiers.new('阵列', 'ARRAY')
_m.count = 167
_m.relative_offset_displace = (0.0, 3.2, 0.0)
ob_002_1.location = (-1.135, 6.882, 1.016)
ob_002_1.scale = (2.272, 0.00897, 0.00897)
_m = ob_002_1.modifiers.new('阵列', 'ARRAY')
_m.relative_offset_displace = (0.0, 0.0, -17.0)
ob_003.location = (-2.528, -2.316, 1.082)
ob_003.scale = (2.272, -0.02726, 0.00897)
_m = ob_003.modifiers.new('阵列', 'ARRAY')
_m.relative_offset_displace = (0.0, 0.0, -15.2)
ob_005.location = (-1.964, 4.569, 0.8873)
ob_005.scale = (0.3461, 0.1689, 0.2914)
ob_3_001.location = (2.195, 0.05036, 1.682)
ob_3_001.scale = (0.1415, 67.33, 0.2318)
_m = ob_3_001.modifiers.new('阵列', 'ARRAY')
_m.count = 5
_m.relative_offset_displace = (-14.5, 0.0, 1.55)
ob_2_001.location = (-2.769, 0.05036, 1.648)
ob_2_001.scale = (0.1415, 67.33, 0.2318)
_m = ob_2_001.modifiers.new('阵列', 'ARRAY')
_m.count = 5
_m.relative_offset_displace = (14.5, 0.0, 1.55)
ob_002_2.location = (-2.713, 5.661, 0.1715)
ob_002_2.rotation_euler = (1.433e-08, 0.3191, 1.571)
ob_002_2.scale = (-1.206, -0.04434, -0.02237)
_m = ob_002_2.modifiers.new('阵列', 'ARRAY')
_m.count = 6
_m.relative_offset_displace = (0.0, -1.2, 0.0)
ob_003_1.location = (-2.863, 4.597, 0.4919)
ob_003_1.scale = (-0.514, -0.02237, -0.02237)
ob_006.location = (-0.2748, 4.6, 0.9141)
ob_006.scale = (1.0, 1.0, 1.583)
_m = ob_006.modifiers.new('阵列', 'ARRAY')
_m.count = 17
_m.relative_offset_displace = (-3.1, 0.0, 0.0)
ob_007.location = (-2.59, 6.897, 0.9141)
ob_007.rotation_euler = (0.0, -0.0, -1.573)
ob_007.scale = (1.0, 1.0, 1.583)
_m = ob_007.modifiers.new('阵列', 'ARRAY')
_m.count = 33
_m.relative_offset_displace = (-3.1, 0.0, 0.0)
ob_008.location = (-0.2817, 4.632, 0.9141)
ob_008.rotation_euler = (0.0, -0.0, -1.573)
ob_008.scale = (1.0, 1.0, 1.583)
_m = ob_008.modifiers.new('阵列', 'ARRAY')
_m.count = 34
_m.relative_offset_displace = (-3.1, 0.0, 0.0)
ob_009.location = (-0.2748, 6.87, 0.9141)
ob_009.scale = (1.0, 1.0, 1.583)
_m = ob_009.modifiers.new('阵列', 'ARRAY')
_m.count = 34
_m.relative_offset_displace = (-3.1, 0.0, 0.0)
ob_010.location = (2.008, 9.102, 0.9141)
ob_010.scale = (1.0, 1.0, 1.583)
_m = ob_010.modifiers.new('阵列', 'ARRAY')
_m.count = 67
_m.relative_offset_displace = (-3.1, 0.0, 0.0)
ob_011.location = (-2.607, 4.609, 0.9675)
ob_011.scale = (1.0, 1.0, 1.273)
_m = ob_011.modifiers.new('阵列', 'ARRAY')
_m.count = 161
_m.relative_offset_displace = (0.0, -3.9, 0.0)
ob_002_3.location = (-2.234, -9.182, 0.9501)
ob_002_3.rotation_euler = (0.0, -0.0, 1.571)
ob_002_3.scale = (0.001469, 0.299, 0.4235)
_m = ob_002_3.modifiers.new('阵列', 'ARRAY')
_m.count = 4
_m.relative_offset_displace = (0.0, -0.91, 0.0)
_m = ob_002_3.modifiers.new('阵列.001', 'ARRAY')
_m.relative_offset_displace = (0.0, -1.041, 0.0)
ob_003_2.location = (2.009, 8.84, 0.9501)
ob_003_2.scale = (0.001469, 0.299, 0.4235)
_m = ob_003_2.modifiers.new('阵列', 'ARRAY')
_m.count = 4
_m.relative_offset_displace = (0.0, -0.91, 0.0)
_m = ob_003_2.modifiers.new('阵列.001', 'ARRAY')
_m.count = 8
_m.relative_offset_displace = (0.0, -1.041, 0.0)
ob_light_001.location = (3.592, -4.139, 20.14)
ob_light_001.rotation_euler = (0.6503, 0.05522, 1.866)
ob_light_001.lock_rotations_4d = False
ob_light_001.empty_display_type = 'ARROWS'
ob_light_001.color = (0.0, 0.0, 0.0, 0.0)
ob_light_001.lineart.crease_threshold = 0.0
ob_2___001.location = (-0.2576, 9.151, 1.123)
_m = ob_2___001.modifiers.new('阵列', 'ARRAY')
_m.count = 9
_m.relative_offset_displace = (0.0, -38.0, 0.0)
ob_1___001.location = (1.992, 9.156, 0.0779)
_m = ob_1___001.modifiers.new('阵列', 'ARRAY')
_m.count = 9
_m.relative_offset_displace = (0.0, -11.2, 0.0)
_m = ob_1___001.modifiers.new('阵列.001', 'ARRAY')
_m.count = 3
_m.relative_offset_displace = (-11.2, 0.0, 0.0)
ob_001_2.location = (-0.2593, 9.163, 1.844)
ob_001_2.scale = (-2.39, -0.02237, -0.02237)
_m = ob_001_2.modifiers.new('阵列', 'ARRAY')
_m.count = 9
_m.relative_offset_displace = (0.0, 51.0, 0.0)
ob_001_3.location = (-0.2499, 9.163, 0.4937)
ob_001_3.scale = (-2.39, -0.02237, -0.02237)
_m = ob_001_3.modifiers.new('阵列', 'ARRAY')
_m.count = 9
_m.relative_offset_displace = (0.0, 51.0, 0.0)
ob_001_4.location = (-2.573, 0.05036, 0.55)
ob_001_4.scale = (0.1415, 65.37, 0.2318)
_m = ob_001_4.modifiers.new('阵列', 'ARRAY')
_m.count = 9
_m.relative_offset_displace = (14.5, 0.0, 0.0)
ob_light.location = (6.565, 3.432, 27.16)
ob_light.rotation_euler = (-0.7864, -0.451, 0.7766)
ob_light.lock_rotations_4d = False
ob_light.empty_display_type = 'ARROWS'
ob_light.color = (0.0, 0.0, 0.0, 0.0)
ob_light.lineart.crease_threshold = 0.0
ob_x.location = (-23.38, 14.09, 11.26)
ob_x.rotation_euler = (1.208, 1.763e-06, -2.087)

# ---- collection membership
col_x_1.objects.link(ob_002)
col_x_1.objects.link(ob_001)
col_x_1.objects.link(ob_001_1)
col_x_1.objects.link(ob_002_1)
col_x_1.objects.link(ob_003)
col_x_1.objects.link(ob_005)
col_x_1.objects.link(ob_3_001)
col_x_1.objects.link(ob_2_001)
col_x_1.objects.link(ob_002_2)
col_x_1.objects.link(ob_003_1)
col_x_1.objects.link(ob_006)
col_x_1.objects.link(ob_007)
col_x_1.objects.link(ob_008)
col_x_1.objects.link(ob_009)
col_x_1.objects.link(ob_010)
col_x_1.objects.link(ob_011)
col_x_1.objects.link(ob_002_3)
col_x_1.objects.link(ob_003_2)
col_x_1.objects.link(ob_light_001)
col_x_1.objects.link(ob_2___001)
col_x_1.objects.link(ob_1___001)
col_x_1.objects.link(ob_001_2)
col_x_1.objects.link(ob_001_3)
col_x_1.objects.link(ob_001_4)
col_x_2.objects.link(ob_light)
col_x_2.objects.link(ob_x)

# ---- scene / render settings (as saved in the file)
scene.camera = ob_x
scene.frame_start = 1; scene.frame_end = 250; scene.frame_set(0)
scene.render.engine = 'CYCLES'
scene.cycles.sampling_pattern = 'TABULATED_SOBOL'
scene.cycles.use_light_tree = False
scene.view_settings.view_transform = 'Filmic'
bpy.context.view_layer.update()
